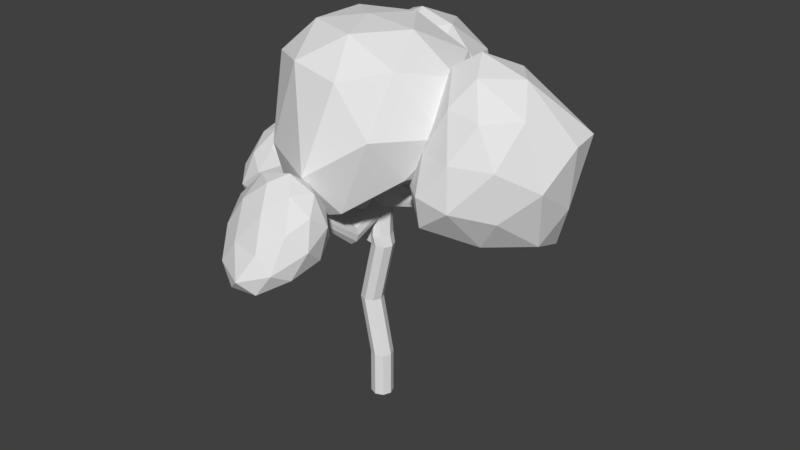 # Source: arvore.blend  (saved by Blender 2.79.0; exported with 4.5.12 LTS)
import bpy
from mathutils import Matrix  # noqa: F401  (used for matrix-valued properties, if any)

bpy.ops.wm.read_factory_settings(use_empty=True)
scene = bpy.context.scene
scene.name = 'Scene'

# ---- collections
col_collection_1 = bpy.data.collections.new('Collection 1'); scene.collection.children.link(col_collection_1)

# ---- materials (node trees are filled in below, after node groups)
mat_arvore = bpy.data.materials.new('arvore')
mat_arvore.alpha_threshold = 0.0
mat_arvore.use_transparent_shadow = False
mat_arvore.roughness = 0.5
mat_arvore.line_color = (0.0, 0.0, 0.0, 1.0)

# ---- material node trees

# ---- world
world_world = bpy.data.worlds.new('World'); scene.world = world_world
world_world.color = (0.05088, 0.05088, 0.05088)
world_world.use_sun_shadow = False
world_world.sun_shadow_jitter_overblur = 0.0
world_world.cycles.sampling_method = 'MANUAL'

# ---- meshes
me_icosphere_004 = bpy.data.meshes.new('Icosphere.004')
me_icosphere_004.from_pydata([(-0.8927, 2.37, 5.798), (0.355, 1.463, 6.938), (-1.296, 0.5879, 6.46), (-2.389, 2.281, 6.703), (-1.618, 3.931, 5.571), (0.3718, 3.427, 6.105), (-0.3911, 0.801, 8.339), (-2.042, 1.13, 7.952), (-2.107, 3.269, 8.261), (-0.408, 4.217, 7.815), (0.6378, 2.36, 8.431), (-0.8601, 2.32, 9.417), (-1.124, 1.397, 6.194), (-0.135, 1.845, 6.18), (-0.4146, 0.8815, 6.736), (0.6002, 2.431, 6.44), (-0.1727, 2.978, 5.62), (-1.798, 2.357, 6.049), (-1.986, 1.209, 6.395), (-1.324, 3.281, 5.397), (-2.202, 3.279, 5.946), (-0.5922, 3.862, 5.701), (0.7355, 1.827, 7.673), (0.7664, 3.031, 7.327), (-0.838, 0.3751, 7.272), (0.1227, 0.9416, 7.722), (-2.425, 1.528, 7.272), (-1.802, 0.491, 6.904), (-2.032, 3.832, 6.818), (-2.507, 2.858, 7.442), (0.1165, 4.051, 6.831), (-1.032, 4.297, 6.61), (0.288, 1.485, 8.649), (-1.277, 0.6937, 8.149), (-2.272, 2.231, 8.49), (-1.345, 3.97, 8.097), (0.3076, 3.4, 8.339), (-0.5869, 1.457, 9.142), (0.01775, 2.333, 9.146), (-1.563, 1.716, 9.032), (-1.569, 2.854, 9.138), (-0.5806, 3.307, 8.998)], [], [(0, 13, 12), (1, 13, 15), (0, 12, 17), (0, 17, 19), (0, 19, 16), (1, 15, 22), (2, 14, 24), (3, 18, 26), (4, 20, 28), (5, 21, 30), (1, 22, 25), (2, 24, 27), (3, 26, 29), (4, 28, 31), (5, 30, 23), (6, 32, 37), (7, 33, 39), (8, 34, 40), (9, 35, 41), (10, 36, 38), (38, 41, 11), (38, 36, 41), (36, 9, 41), (41, 40, 11), (41, 35, 40), (35, 8, 40), (40, 39, 11), (40, 34, 39), (34, 7, 39), (39, 37, 11), (39, 33, 37), (33, 6, 37), (37, 38, 11), (37, 32, 38), (32, 10, 38), (23, 36, 10), (23, 30, 36), (30, 9, 36), (31, 35, 9), (31, 28, 35), (28, 8, 35), (29, 34, 8), (29, 26, 34), (26, 7, 34), (27, 33, 7), (27, 24, 33), (24, 6, 33), (25, 32, 6), (25, 22, 32), (22, 10, 32), (30, 31, 9), (30, 21, 31), (21, 4, 31), (28, 29, 8), (28, 20, 29), (20, 3, 29), (26, 27, 7), (26, 18, 27), (18, 2, 27), (24, 25, 6), (24, 14, 25), (14, 1, 25), (22, 23, 10), (22, 15, 23), (15, 5, 23), (16, 21, 5), (16, 19, 21), (19, 4, 21), (19, 20, 4), (19, 17, 20), (17, 3, 20), (17, 18, 3), (17, 12, 18), (12, 2, 18), (15, 16, 5), (15, 13, 16), (13, 0, 16), (12, 14, 2), (12, 13, 14), (13, 1, 14)])
_uv = me_icosphere_004.uv_layers.new(name='UVMap')
_uv.uv.foreach_set('vector', [0.1359, 0.6326, 0.1042, 0.6325, 0.06444, 0.656, 0.08196, 0.6728, 0.1042, 0.6325, 0.1561, 0.6607, 0.1359, 0.6326, 0.06444, 0.656, 0.1234, 0.6751, 0.1359, 0.6326, 0.1234, 0.6751, 0.1997, 0.6634, 0.1359, 0.6326, 0.1997, 0.6634, 0.1878, 0.6371, 0.08196, 0.6728, 0.1561, 0.6607, 0.1167, 0.7252, 0.01432, 0.7127, 0.03273, 0.6796, 0.0006769, 0.7603, 0.1147, 0.7452, 0.05198, 0.7221, 0.07157, 0.8057, 0.2444, 0.7253, 0.1872, 0.7295, 0.2314, 0.7986, 0.2241, 0.6806, 0.2515, 0.6916, 0.2592, 0.7488, 0.08196, 0.6728, 0.1167, 0.7252, 0.04044, 0.7368, 0.01432, 0.7127, 0.0006769, 0.7603, 0.01257, 0.7866, 0.1147, 0.7452, 0.07157, 0.8057, 0.1551, 0.8103, 0.2444, 0.7253, 0.2314, 0.7986, 0.2711, 0.7751, 0.2241, 0.6806, 0.2592, 0.7488, 0.2002, 0.7298, 0.02742, 0.8101, 0.0846, 0.8059, 0.07214, 0.8721, 0.04766, 0.8549, 0.02027, 0.8439, 0.08403, 0.8984, 0.1898, 0.8627, 0.1157, 0.8748, 0.1676, 0.9029, 0.2575, 0.8228, 0.2391, 0.8559, 0.2074, 0.8795, 0.1571, 0.7903, 0.2198, 0.8133, 0.1484, 0.8604, 0.1484, 0.8604, 0.2074, 0.8795, 0.1359, 0.9028, 0.1484, 0.8604, 0.2198, 0.8133, 0.2074, 0.8795, 0.2198, 0.8133, 0.2575, 0.8228, 0.2074, 0.8795, 0.2074, 0.8795, 0.1676, 0.9029, 0.1359, 0.9028, 0.2074, 0.8795, 0.2391, 0.8559, 0.1676, 0.9029, 0.2391, 0.8559, 0.1898, 0.8627, 0.1676, 0.9029, 0.1676, 0.9029, 0.08403, 0.8984, 0.1359, 0.9028, 0.1676, 0.9029, 0.1157, 0.8748, 0.08403, 0.8984, 0.1157, 0.8748, 0.04766, 0.8549, 0.08403, 0.8984, 0.08403, 0.8984, 0.07214, 0.8721, 0.1359, 0.9028, 0.08403, 0.8984, 0.02027, 0.8439, 0.07214, 0.8721, 0.02027, 0.8439, 0.02742, 0.8101, 0.07214, 0.8721, 0.07214, 0.8721, 0.1484, 0.8604, 0.1359, 0.9028, 0.07214, 0.8721, 0.0846, 0.8059, 0.1484, 0.8604, 0.0846, 0.8059, 0.1571, 0.7903, 0.1484, 0.8604, 0.2002, 0.7298, 0.2198, 0.8133, 0.1571, 0.7903, 0.2002, 0.7298, 0.2592, 0.7488, 0.2198, 0.8133, 0.2592, 0.7488, 0.2575, 0.8228, 0.2198, 0.8133, 0.2711, 0.7751, 0.2391, 0.8559, 0.2575, 0.8228, 0.2711, 0.7751, 0.2314, 0.7986, 0.2391, 0.8559, 0.2314, 0.7986, 0.1898, 0.8627, 0.2391, 0.8559, 0.1551, 0.8103, 0.1157, 0.8748, 0.1898, 0.8627, 0.1551, 0.8103, 0.07157, 0.8057, 0.1157, 0.8748, 0.07157, 0.8057, 0.04766, 0.8549, 0.1157, 0.8748, 0.01257, 0.7866, 0.02027, 0.8439, 0.04766, 0.8549, 0.01257, 0.7866, 0.0006769, 0.7603, 0.02027, 0.8439, 0.0006769, 0.7603, 0.02742, 0.8101, 0.02027, 0.8439, 0.04044, 0.7368, 0.0846, 0.8059, 0.02742, 0.8101, 0.04044, 0.7368, 0.1167, 0.7252, 0.0846, 0.8059, 0.1167, 0.7252, 0.1571, 0.7903, 0.0846, 0.8059, 0.2592, 0.7488, 0.2711, 0.7751, 0.2575, 0.8228, 0.2592, 0.7488, 0.2515, 0.6916, 0.2711, 0.7751, 0.2515, 0.6916, 0.2444, 0.7253, 0.2711, 0.7751, 0.2314, 0.7986, 0.1551, 0.8103, 0.1898, 0.8627, 0.2314, 0.7986, 0.1872, 0.7295, 0.1551, 0.8103, 0.1872, 0.7295, 0.1147, 0.7452, 0.1551, 0.8103, 0.07157, 0.8057, 0.01257, 0.7866, 0.04766, 0.8549, 0.07157, 0.8057, 0.05198, 0.7221, 0.01257, 0.7866, 0.05198, 0.7221, 0.01432, 0.7127, 0.01257, 0.7866, 0.0006769, 0.7603, 0.04044, 0.7368, 0.02742, 0.8101, 0.0006769, 0.7603, 0.03273, 0.6796, 0.04044, 0.7368, 0.03273, 0.6796, 0.08196, 0.6728, 0.04044, 0.7368, 0.1167, 0.7252, 0.2002, 0.7298, 0.1571, 0.7903, 0.1167, 0.7252, 0.1561, 0.6607, 0.2002, 0.7298, 0.1561, 0.6607, 0.2241, 0.6806, 0.2002, 0.7298, 0.1878, 0.6371, 0.2515, 0.6916, 0.2241, 0.6806, 0.1878, 0.6371, 0.1997, 0.6634, 0.2515, 0.6916, 0.1997, 0.6634, 0.2444, 0.7253, 0.2515, 0.6916, 0.1997, 0.6634, 0.1872, 0.7295, 0.2444, 0.7253, 0.1997, 0.6634, 0.1234, 0.6751, 0.1872, 0.7295, 0.1234, 0.6751, 0.1147, 0.7452, 0.1872, 0.7295, 0.1234, 0.6751, 0.05198, 0.7221, 0.1147, 0.7452, 0.1234, 0.6751, 0.06444, 0.656, 0.05198, 0.7221, 0.06444, 0.656, 0.01432, 0.7127, 0.05198, 0.7221, 0.1561, 0.6607, 0.1878, 0.6371, 0.2241, 0.6806, 0.1561, 0.6607, 0.1042, 0.6325, 0.1878, 0.6371, 0.1042, 0.6325, 0.1359, 0.6326, 0.1878, 0.6371, 0.06444, 0.656, 0.03273, 0.6796, 0.01432, 0.7127, 0.06444, 0.656, 0.1042, 0.6325, 0.03273, 0.6796, 0.1042, 0.6325, 0.08196, 0.6728, 0.03273, 0.6796])
me_icosphere_004.materials.append(mat_arvore)
me_icosphere_004.use_remesh_preserve_volume = False
me_icosphere_004.use_remesh_preserve_attributes = False
me_icosphere_004.use_mirror_vertex_groups = False
me_icosphere_004.update()
me_icosphere_003 = bpy.data.meshes.new('Icosphere.003')
me_icosphere_003.from_pydata([(2.676, -0.5059, 5.595), (3.837, -1.069, 6.468), (2.264, -1.775, 6.885), (1.431, -0.2849, 6.936), (2.479, 1.154, 6.519), (4.13, 0.8201, 5.383), (3.324, -1.119, 8.545), (1.907, -0.6724, 8.529), (1.874, 0.8106, 8.504), (3.953, 1.418, 8.03), (4.828, 0.2203, 8.037), (2.492, 0.1081, 9.562), (2.219, -1.576, 6.081), (3.327, -0.8987, 5.716), (3.028, -1.701, 6.687), (4.22, -0.03918, 5.685), (3.657, 0.4374, 5.253), (1.805, -0.598, 6.164), (1.69, -1.244, 6.781), (2.568, 0.4915, 5.779), (1.694, 0.5209, 6.729), (3.452, 1.192, 5.726), (4.501, -0.4626, 7.123), (4.566, 0.4961, 6.474), (2.925, -1.589, 7.704), (3.827, -1.226, 7.657), (1.576, -0.523, 7.705), (2.095, -1.324, 7.699), (2.154, 1.188, 7.65), (1.556, 0.4378, 7.707), (4.102, 1.247, 6.495), (3.23, 1.515, 7.148), (4.06, -0.555, 8.614), (2.52, -1.062, 8.673), (1.676, 0.08313, 8.653), (2.651, 1.253, 8.584), (4.732, 0.9842, 8.064), (2.884, -0.5953, 9.27), (3.595, 0.1545, 9.197), (2.06, -0.3291, 9.269), (2.058, 0.5341, 9.267), (3.036, 0.8396, 9.189)], [], [(0, 13, 12), (1, 13, 15), (0, 12, 17), (0, 17, 19), (0, 19, 16), (1, 15, 22), (2, 14, 24), (3, 18, 26), (4, 20, 28), (5, 21, 30), (1, 22, 25), (2, 24, 27), (3, 26, 29), (4, 28, 31), (5, 30, 23), (6, 32, 37), (7, 33, 39), (8, 34, 40), (9, 35, 41), (10, 36, 38), (38, 41, 11), (38, 36, 41), (36, 9, 41), (41, 40, 11), (41, 35, 40), (35, 8, 40), (40, 39, 11), (40, 34, 39), (34, 7, 39), (39, 37, 11), (39, 33, 37), (33, 6, 37), (37, 38, 11), (37, 32, 38), (32, 10, 38), (23, 36, 10), (23, 30, 36), (30, 9, 36), (31, 35, 9), (31, 28, 35), (28, 8, 35), (29, 34, 8), (29, 26, 34), (26, 7, 34), (27, 33, 7), (27, 24, 33), (24, 6, 33), (25, 32, 6), (25, 22, 32), (22, 10, 32), (30, 31, 9), (30, 21, 31), (21, 4, 31), (28, 29, 8), (28, 20, 29), (20, 3, 29), (26, 27, 7), (26, 18, 27), (18, 2, 27), (24, 25, 6), (24, 14, 25), (14, 1, 25), (22, 23, 10), (22, 15, 23), (15, 5, 23), (16, 21, 5), (16, 19, 21), (19, 4, 21), (19, 20, 4), (19, 17, 20), (17, 3, 20), (17, 18, 3), (17, 12, 18), (12, 2, 18), (15, 16, 5), (15, 13, 16), (13, 0, 16), (12, 14, 2), (12, 13, 14), (13, 1, 14)])
_uv = me_icosphere_003.uv_layers.new(name='UVMap')
_uv.uv.foreach_set('vector', [0.438, 0.6266, 0.4124, 0.6265, 0.3803, 0.6454, 0.3944, 0.659, 0.4124, 0.6265, 0.4543, 0.6492, 0.438, 0.6266, 0.3803, 0.6454, 0.4279, 0.6608, 0.438, 0.6266, 0.4279, 0.6608, 0.4895, 0.6514, 0.438, 0.6266, 0.4895, 0.6514, 0.4799, 0.6302, 0.3944, 0.659, 0.4543, 0.6492, 0.4225, 0.7013, 0.3398, 0.6912, 0.3547, 0.6645, 0.3288, 0.7296, 0.4209, 0.7174, 0.3702, 0.6988, 0.3861, 0.7663, 0.5256, 0.7014, 0.4794, 0.7048, 0.5151, 0.7606, 0.5092, 0.6653, 0.5313, 0.6742, 0.5376, 0.7204, 0.3944, 0.659, 0.4225, 0.7013, 0.3609, 0.7107, 0.3398, 0.6912, 0.3288, 0.7296, 0.3384, 0.7509, 0.4209, 0.7174, 0.3861, 0.7663, 0.4535, 0.77, 0.5256, 0.7014, 0.5151, 0.7606, 0.5472, 0.7416, 0.5092, 0.6653, 0.5376, 0.7204, 0.4899, 0.705, 0.3504, 0.7699, 0.3966, 0.7665, 0.3865, 0.8199, 0.3668, 0.806, 0.3446, 0.7971, 0.3961, 0.8411, 0.4815, 0.8123, 0.4217, 0.822, 0.4636, 0.8448, 0.5361, 0.7801, 0.5213, 0.8068, 0.4957, 0.8259, 0.4551, 0.7538, 0.5057, 0.7724, 0.4481, 0.8104, 0.4481, 0.8104, 0.4957, 0.8259, 0.438, 0.8447, 0.4481, 0.8104, 0.5057, 0.7724, 0.4957, 0.8259, 0.5057, 0.7724, 0.5361, 0.7801, 0.4957, 0.8259, 0.4957, 0.8259, 0.4636, 0.8448, 0.438, 0.8447, 0.4957, 0.8259, 0.5213, 0.8068, 0.4636, 0.8448, 0.5213, 0.8068, 0.4815, 0.8123, 0.4636, 0.8448, 0.4636, 0.8448, 0.3961, 0.8411, 0.438, 0.8447, 0.4636, 0.8448, 0.4217, 0.822, 0.3961, 0.8411, 0.4217, 0.822, 0.3668, 0.806, 0.3961, 0.8411, 0.3961, 0.8411, 0.3865, 0.8199, 0.438, 0.8447, 0.3961, 0.8411, 0.3446, 0.7971, 0.3865, 0.8199, 0.3446, 0.7971, 0.3504, 0.7699, 0.3865, 0.8199, 0.3865, 0.8199, 0.4481, 0.8104, 0.438, 0.8447, 0.3865, 0.8199, 0.3966, 0.7665, 0.4481, 0.8104, 0.3966, 0.7665, 0.4551, 0.7538, 0.4481, 0.8104, 0.4899, 0.705, 0.5057, 0.7724, 0.4551, 0.7538, 0.4899, 0.705, 0.5376, 0.7204, 0.5057, 0.7724, 0.5376, 0.7204, 0.5361, 0.7801, 0.5057, 0.7724, 0.5472, 0.7416, 0.5213, 0.8068, 0.5361, 0.7801, 0.5472, 0.7416, 0.5151, 0.7606, 0.5213, 0.8068, 0.5151, 0.7606, 0.4815, 0.8123, 0.5213, 0.8068, 0.4535, 0.77, 0.4217, 0.822, 0.4815, 0.8123, 0.4535, 0.77, 0.3861, 0.7663, 0.4217, 0.822, 0.3861, 0.7663, 0.3668, 0.806, 0.4217, 0.822, 0.3384, 0.7509, 0.3446, 0.7971, 0.3668, 0.806, 0.3384, 0.7509, 0.3288, 0.7296, 0.3446, 0.7971, 0.3288, 0.7296, 0.3504, 0.7699, 0.3446, 0.7971, 0.3609, 0.7107, 0.3966, 0.7665, 0.3504, 0.7699, 0.3609, 0.7107, 0.4225, 0.7013, 0.3966, 0.7665, 0.4225, 0.7013, 0.4551, 0.7538, 0.3966, 0.7665, 0.5376, 0.7204, 0.5472, 0.7416, 0.5361, 0.7801, 0.5376, 0.7204, 0.5313, 0.6742, 0.5472, 0.7416, 0.5313, 0.6742, 0.5256, 0.7014, 0.5472, 0.7416, 0.5151, 0.7606, 0.4535, 0.77, 0.4815, 0.8123, 0.5151, 0.7606, 0.4794, 0.7048, 0.4535, 0.77, 0.4794, 0.7048, 0.4209, 0.7174, 0.4535, 0.77, 0.3861, 0.7663, 0.3384, 0.7509, 0.3668, 0.806, 0.3861, 0.7663, 0.3702, 0.6988, 0.3384, 0.7509, 0.3702, 0.6988, 0.3398, 0.6912, 0.3384, 0.7509, 0.3288, 0.7296, 0.3609, 0.7107, 0.3504, 0.7699, 0.3288, 0.7296, 0.3547, 0.6645, 0.3609, 0.7107, 0.3547, 0.6645, 0.3944, 0.659, 0.3609, 0.7107, 0.4225, 0.7013, 0.4899, 0.705, 0.4551, 0.7538, 0.4225, 0.7013, 0.4543, 0.6492, 0.4899, 0.705, 0.4543, 0.6492, 0.5092, 0.6653, 0.4899, 0.705, 0.4799, 0.6302, 0.5313, 0.6742, 0.5092, 0.6653, 0.4799, 0.6302, 0.4895, 0.6514, 0.5313, 0.6742, 0.4895, 0.6514, 0.5256, 0.7014, 0.5313, 0.6742, 0.4895, 0.6514, 0.4794, 0.7048, 0.5256, 0.7014, 0.4895, 0.6514, 0.4279, 0.6608, 0.4794, 0.7048, 0.4279, 0.6608, 0.4209, 0.7174, 0.4794, 0.7048, 0.4279, 0.6608, 0.3702, 0.6988, 0.4209, 0.7174, 0.4279, 0.6608, 0.3803, 0.6454, 0.3702, 0.6988, 0.3803, 0.6454, 0.3398, 0.6912, 0.3702, 0.6988, 0.4543, 0.6492, 0.4799, 0.6302, 0.5092, 0.6653, 0.4543, 0.6492, 0.4124, 0.6265, 0.4799, 0.6302, 0.4124, 0.6265, 0.438, 0.6266, 0.4799, 0.6302, 0.3803, 0.6454, 0.3547, 0.6645, 0.3398, 0.6912, 0.3803, 0.6454, 0.4124, 0.6265, 0.3547, 0.6645, 0.4124, 0.6265, 0.3944, 0.659, 0.3547, 0.6645])
me_icosphere_003.materials.append(mat_arvore)
me_icosphere_003.use_remesh_preserve_volume = False
me_icosphere_003.use_remesh_preserve_attributes = False
me_icosphere_003.use_mirror_vertex_groups = False
me_icosphere_003.update()
me_icosphere_002 = bpy.data.meshes.new('Icosphere.002')
me_icosphere_002.from_pydata([(-0.1823, -3.331, 4.985), (0.7488, -3.933, 5.299), (-0.459, -4.512, 4.964), (-1.403, -3.246, 5.383), (-0.4668, -2.617, 5.921), (0.7387, -2.745, 5.859), (0.1732, -4.36, 5.873), (-1.205, -3.847, 5.969), (-0.9915, -2.992, 6.74), (0.2342, -2.792, 6.962), (0.9206, -3.483, 6.615), (-0.132, -3.633, 7.167), (-0.3525, -4.007, 4.842), (0.383, -3.656, 5.008), (0.2206, -4.459, 4.987), (0.8902, -3.203, 5.533), (0.3715, -2.914, 5.316), (-0.8975, -3.351, 5.059), (-1.092, -3.916, 5.052), (-0.3817, -2.852, 5.355), (-1.058, -2.863, 5.628), (0.1957, -2.575, 5.858), (0.9997, -3.658, 5.924), (0.9913, -3.051, 6.274), (-0.1157, -4.693, 5.272), (0.5873, -4.363, 5.517), (-1.504, -3.534, 5.618), (-0.9521, -4.296, 5.335), (-0.8238, -2.71, 6.371), (-1.387, -3.007, 6.055), (0.582, -2.674, 6.456), (-0.08889, -2.573, 6.488), (0.6774, -3.968, 6.327), (-0.5631, -4.248, 5.891), (-1.266, -3.371, 6.471), (-0.3848, -2.842, 7.006), (0.6872, -3.091, 6.944), (0.01102, -3.989, 6.608), (0.4935, -3.619, 7.049), (-0.7412, -3.769, 6.677), (-0.6183, -3.304, 7.135), (0.09977, -3.196, 7.289)], [], [(0, 13, 12), (1, 13, 15), (0, 12, 17), (0, 17, 19), (0, 19, 16), (1, 15, 22), (2, 14, 24), (3, 18, 26), (4, 20, 28), (5, 21, 30), (1, 22, 25), (2, 24, 27), (3, 26, 29), (4, 28, 31), (5, 30, 23), (6, 32, 37), (7, 33, 39), (8, 34, 40), (9, 35, 41), (10, 36, 38), (38, 41, 11), (38, 36, 41), (36, 9, 41), (41, 40, 11), (41, 35, 40), (35, 8, 40), (40, 39, 11), (40, 34, 39), (34, 7, 39), (39, 37, 11), (39, 33, 37), (33, 6, 37), (37, 38, 11), (37, 32, 38), (32, 10, 38), (23, 36, 10), (23, 30, 36), (30, 9, 36), (31, 35, 9), (31, 28, 35), (28, 8, 35), (29, 34, 8), (29, 26, 34), (26, 7, 34), (27, 33, 7), (27, 24, 33), (24, 6, 33), (25, 32, 6), (25, 22, 32), (22, 10, 32), (30, 31, 9), (30, 21, 31), (21, 4, 31), (28, 29, 8), (28, 20, 29), (20, 3, 29), (26, 27, 7), (26, 18, 27), (18, 2, 27), (24, 25, 6), (24, 14, 25), (14, 1, 25), (22, 23, 10), (22, 15, 23), (15, 5, 23), (16, 21, 5), (16, 19, 21), (19, 4, 21), (19, 20, 4), (19, 17, 20), (17, 3, 20), (17, 18, 3), (17, 12, 18), (12, 2, 18), (15, 16, 5), (15, 13, 16), (13, 0, 16), (12, 14, 2), (12, 13, 14), (13, 1, 14)])
_uv = me_icosphere_002.uv_layers.new(name='UVMap')
_uv.uv.foreach_set('vector', [0.1429, 0.6698, 0.1127, 0.6697, 0.07493, 0.692, 0.09159, 0.708, 0.1127, 0.6697, 0.1621, 0.6965, 0.1429, 0.6698, 0.07493, 0.692, 0.131, 0.7102, 0.1429, 0.6698, 0.131, 0.7102, 0.2035, 0.6991, 0.1429, 0.6698, 0.2035, 0.6991, 0.1922, 0.6741, 0.09159, 0.708, 0.1621, 0.6965, 0.1246, 0.7578, 0.02726, 0.746, 0.04477, 0.7144, 0.01429, 0.7912, 0.1227, 0.7768, 0.06308, 0.7549, 0.08171, 0.8344, 0.2461, 0.758, 0.1917, 0.762, 0.2337, 0.8277, 0.2268, 0.7154, 0.2529, 0.7259, 0.2602, 0.7803, 0.09159, 0.708, 0.1246, 0.7578, 0.0521, 0.7689, 0.02726, 0.746, 0.01429, 0.7912, 0.0256, 0.8163, 0.1227, 0.7768, 0.08171, 0.8344, 0.1612, 0.8388, 0.2461, 0.758, 0.2337, 0.8277, 0.2715, 0.8054, 0.2268, 0.7154, 0.2602, 0.7803, 0.2041, 0.7622, 0.03972, 0.8386, 0.0941, 0.8346, 0.08225, 0.8975, 0.05897, 0.8812, 0.03292, 0.8707, 0.09356, 0.9225, 0.1942, 0.8886, 0.1237, 0.9001, 0.173, 0.9269, 0.2585, 0.8506, 0.241, 0.8821, 0.2109, 0.9046, 0.1631, 0.8197, 0.2227, 0.8417, 0.1547, 0.8864, 0.1547, 0.8864, 0.2109, 0.9046, 0.1429, 0.9268, 0.1547, 0.8864, 0.2227, 0.8417, 0.2109, 0.9046, 0.2227, 0.8417, 0.2585, 0.8506, 0.2109, 0.9046, 0.2109, 0.9046, 0.173, 0.9269, 0.1429, 0.9268, 0.2109, 0.9046, 0.241, 0.8821, 0.173, 0.9269, 0.241, 0.8821, 0.1942, 0.8886, 0.173, 0.9269, 0.173, 0.9269, 0.09356, 0.9225, 0.1429, 0.9268, 0.173, 0.9269, 0.1237, 0.9001, 0.09356, 0.9225, 0.1237, 0.9001, 0.05897, 0.8812, 0.09356, 0.9225, 0.09356, 0.9225, 0.08225, 0.8975, 0.1429, 0.9268, 0.09356, 0.9225, 0.03292, 0.8707, 0.08225, 0.8975, 0.03292, 0.8707, 0.03972, 0.8386, 0.08225, 0.8975, 0.08225, 0.8975, 0.1547, 0.8864, 0.1429, 0.9268, 0.08225, 0.8975, 0.0941, 0.8346, 0.1547, 0.8864, 0.0941, 0.8346, 0.1631, 0.8197, 0.1547, 0.8864, 0.2041, 0.7622, 0.2227, 0.8417, 0.1631, 0.8197, 0.2041, 0.7622, 0.2602, 0.7803, 0.2227, 0.8417, 0.2602, 0.7803, 0.2585, 0.8506, 0.2227, 0.8417, 0.2715, 0.8054, 0.241, 0.8821, 0.2585, 0.8506, 0.2715, 0.8054, 0.2337, 0.8277, 0.241, 0.8821, 0.2337, 0.8277, 0.1942, 0.8886, 0.241, 0.8821, 0.1612, 0.8388, 0.1237, 0.9001, 0.1942, 0.8886, 0.1612, 0.8388, 0.08171, 0.8344, 0.1237, 0.9001, 0.08171, 0.8344, 0.05897, 0.8812, 0.1237, 0.9001, 0.0256, 0.8163, 0.03292, 0.8707, 0.05897, 0.8812, 0.0256, 0.8163, 0.01429, 0.7912, 0.03292, 0.8707, 0.01429, 0.7912, 0.03972, 0.8386, 0.03292, 0.8707, 0.0521, 0.7689, 0.0941, 0.8346, 0.03972, 0.8386, 0.0521, 0.7689, 0.1246, 0.7578, 0.0941, 0.8346, 0.1246, 0.7578, 0.1631, 0.8197, 0.0941, 0.8346, 0.2602, 0.7803, 0.2715, 0.8054, 0.2585, 0.8506, 0.2602, 0.7803, 0.2529, 0.7259, 0.2715, 0.8054, 0.2529, 0.7259, 0.2461, 0.758, 0.2715, 0.8054, 0.2337, 0.8277, 0.1612, 0.8388, 0.1942, 0.8886, 0.2337, 0.8277, 0.1917, 0.762, 0.1612, 0.8388, 0.1917, 0.762, 0.1227, 0.7768, 0.1612, 0.8388, 0.08171, 0.8344, 0.0256, 0.8163, 0.05897, 0.8812, 0.08171, 0.8344, 0.06308, 0.7549, 0.0256, 0.8163, 0.06308, 0.7549, 0.02726, 0.746, 0.0256, 0.8163, 0.01429, 0.7912, 0.0521, 0.7689, 0.03972, 0.8386, 0.01429, 0.7912, 0.04477, 0.7144, 0.0521, 0.7689, 0.04477, 0.7144, 0.09159, 0.708, 0.0521, 0.7689, 0.1246, 0.7578, 0.2041, 0.7622, 0.1631, 0.8197, 0.1246, 0.7578, 0.1621, 0.6965, 0.2041, 0.7622, 0.1621, 0.6965, 0.2268, 0.7154, 0.2041, 0.7622, 0.1922, 0.6741, 0.2529, 0.7259, 0.2268, 0.7154, 0.1922, 0.6741, 0.2035, 0.6991, 0.2529, 0.7259, 0.2035, 0.6991, 0.2461, 0.758, 0.2529, 0.7259, 0.2035, 0.6991, 0.1917, 0.762, 0.2461, 0.758, 0.2035, 0.6991, 0.131, 0.7102, 0.1917, 0.762, 0.131, 0.7102, 0.1227, 0.7768, 0.1917, 0.762, 0.131, 0.7102, 0.06308, 0.7549, 0.1227, 0.7768, 0.131, 0.7102, 0.07493, 0.692, 0.06308, 0.7549, 0.07493, 0.692, 0.02726, 0.746, 0.06308, 0.7549, 0.1621, 0.6965, 0.1922, 0.6741, 0.2268, 0.7154, 0.1621, 0.6965, 0.1127, 0.6697, 0.1922, 0.6741, 0.1127, 0.6697, 0.1429, 0.6698, 0.1922, 0.6741, 0.07493, 0.692, 0.04477, 0.7144, 0.02726, 0.746, 0.07493, 0.692, 0.1127, 0.6697, 0.04477, 0.7144, 0.1127, 0.6697, 0.09159, 0.708, 0.04477, 0.7144])
me_icosphere_002.materials.append(mat_arvore)
me_icosphere_002.use_remesh_preserve_volume = False
me_icosphere_002.use_remesh_preserve_attributes = False
me_icosphere_002.use_mirror_vertex_groups = False
me_icosphere_002.update()
me_icosphere_001 = bpy.data.meshes.new('Icosphere.001')
me_icosphere_001.from_pydata([(-2.774, -0.3479, 5.007), (-2.033, -0.83, 5.714), (-3.042, -1.38, 5.238), (-3.662, -0.6609, 4.885), (-3.059, 0.531, 5.578), (-2.033, 0.2596, 5.721), (-2.488, -1.227, 6.503), (-3.486, -1.204, 5.809), (-3.504, 0.04169, 6.162), (-2.495, 0.592, 6.638), (-1.857, -0.2835, 6.645), (-2.774, -0.3479, 7.074), (-2.933, -0.9417, 4.991), (-2.339, -0.6215, 5.263), (-2.502, -1.184, 5.497), (-1.902, -0.2835, 5.64), (-2.341, 0.03126, 5.294), (-3.301, -0.4913, 4.844), (-3.452, -1.153, 4.857), (-2.941, 0.1687, 5.162), (-3.468, 0.02527, 5.18), (-2.509, 0.5478, 5.63), (-1.798, -0.6028, 6.183), (-1.798, 0.03572, 6.183), (-2.765, -1.458, 5.869), (-2.171, -1.138, 6.142), (-3.709, -1.082, 5.121), (-3.348, -1.472, 5.401), (-3.372, 0.4107, 5.869), (-3.723, -0.3174, 5.401), (-2.174, 0.5523, 6.183), (-2.779, 0.7309, 6.142), (-2.069, -0.8046, 6.716), (-3.029, -1.327, 6.266), (-3.62, -0.6366, 5.944), (-3.045, 0.4879, 6.584), (-2.07, 0.233, 6.726), (-2.606, -0.8645, 6.919), (-2.237, -0.288, 7.052), (-3.197, -0.8106, 6.602), (-3.204, -0.1058, 6.748), (-2.611, 0.2143, 7.02)], [], [(0, 13, 12), (1, 13, 15), (0, 12, 17), (0, 17, 19), (0, 19, 16), (1, 15, 22), (2, 14, 24), (3, 18, 26), (4, 20, 28), (5, 21, 30), (1, 22, 25), (2, 24, 27), (3, 26, 29), (4, 28, 31), (5, 30, 23), (6, 32, 37), (7, 33, 39), (8, 34, 40), (9, 35, 41), (10, 36, 38), (38, 41, 11), (38, 36, 41), (36, 9, 41), (41, 40, 11), (41, 35, 40), (35, 8, 40), (40, 39, 11), (40, 34, 39), (34, 7, 39), (39, 37, 11), (39, 33, 37), (33, 6, 37), (37, 38, 11), (37, 32, 38), (32, 10, 38), (23, 36, 10), (23, 30, 36), (30, 9, 36), (31, 35, 9), (31, 28, 35), (28, 8, 35), (29, 34, 8), (29, 26, 34), (26, 7, 34), (27, 33, 7), (27, 24, 33), (24, 6, 33), (25, 32, 6), (25, 22, 32), (22, 10, 32), (30, 31, 9), (30, 21, 31), (21, 4, 31), (28, 29, 8), (28, 20, 29), (20, 3, 29), (26, 27, 7), (26, 18, 27), (18, 2, 27), (24, 25, 6), (24, 14, 25), (14, 1, 25), (22, 23, 10), (22, 15, 23), (15, 5, 23), (16, 21, 5), (16, 19, 21), (19, 4, 21), (19, 20, 4), (19, 17, 20), (17, 3, 20), (17, 18, 3), (17, 12, 18), (12, 2, 18), (15, 16, 5), (15, 13, 16), (13, 0, 16), (12, 14, 2), (12, 13, 14), (13, 1, 14)])
_uv = me_icosphere_001.uv_layers.new(name='UVMap')
_uv.uv.foreach_set('vector', [0.4353, 0.6429, 0.4103, 0.6428, 0.379, 0.6613, 0.3928, 0.6746, 0.4103, 0.6428, 0.4512, 0.665, 0.4353, 0.6429, 0.379, 0.6613, 0.4255, 0.6764, 0.4353, 0.6429, 0.4255, 0.6764, 0.4856, 0.6672, 0.4353, 0.6429, 0.4856, 0.6672, 0.4762, 0.6464, 0.3928, 0.6746, 0.4512, 0.665, 0.4201, 0.7159, 0.3395, 0.706, 0.354, 0.6799, 0.3287, 0.7436, 0.4186, 0.7316, 0.3692, 0.7135, 0.3846, 0.7794, 0.5208, 0.716, 0.4758, 0.7193, 0.5106, 0.7738, 0.5049, 0.6807, 0.5265, 0.6894, 0.5325, 0.7345, 0.3928, 0.6746, 0.4201, 0.7159, 0.3601, 0.7251, 0.3395, 0.706, 0.3287, 0.7436, 0.3381, 0.7643, 0.4186, 0.7316, 0.3846, 0.7794, 0.4505, 0.783, 0.5208, 0.716, 0.5106, 0.7738, 0.5419, 0.7553, 0.5049, 0.6807, 0.5325, 0.7345, 0.486, 0.7195, 0.3498, 0.7829, 0.3949, 0.7795, 0.3851, 0.8317, 0.3658, 0.8181, 0.3442, 0.8095, 0.3944, 0.8524, 0.4778, 0.8243, 0.4194, 0.8338, 0.4603, 0.856, 0.5312, 0.7928, 0.5166, 0.8189, 0.4917, 0.8375, 0.452, 0.7672, 0.5015, 0.7854, 0.4451, 0.8225, 0.4451, 0.8225, 0.4917, 0.8375, 0.4353, 0.8559, 0.4451, 0.8225, 0.5015, 0.7854, 0.4917, 0.8375, 0.5015, 0.7854, 0.5312, 0.7928, 0.4917, 0.8375, 0.4917, 0.8375, 0.4603, 0.856, 0.4353, 0.8559, 0.4917, 0.8375, 0.5166, 0.8189, 0.4603, 0.856, 0.5166, 0.8189, 0.4778, 0.8243, 0.4603, 0.856, 0.4603, 0.856, 0.3944, 0.8524, 0.4353, 0.8559, 0.4603, 0.856, 0.4194, 0.8338, 0.3944, 0.8524, 0.4194, 0.8338, 0.3658, 0.8181, 0.3944, 0.8524, 0.3944, 0.8524, 0.3851, 0.8317, 0.4353, 0.8559, 0.3944, 0.8524, 0.3442, 0.8095, 0.3851, 0.8317, 0.3442, 0.8095, 0.3498, 0.7829, 0.3851, 0.8317, 0.3851, 0.8317, 0.4451, 0.8225, 0.4353, 0.8559, 0.3851, 0.8317, 0.3949, 0.7795, 0.4451, 0.8225, 0.3949, 0.7795, 0.452, 0.7672, 0.4451, 0.8225, 0.486, 0.7195, 0.5015, 0.7854, 0.452, 0.7672, 0.486, 0.7195, 0.5325, 0.7345, 0.5015, 0.7854, 0.5325, 0.7345, 0.5312, 0.7928, 0.5015, 0.7854, 0.5419, 0.7553, 0.5166, 0.8189, 0.5312, 0.7928, 0.5419, 0.7553, 0.5106, 0.7738, 0.5166, 0.8189, 0.5106, 0.7738, 0.4778, 0.8243, 0.5166, 0.8189, 0.4505, 0.783, 0.4194, 0.8338, 0.4778, 0.8243, 0.4505, 0.783, 0.3846, 0.7794, 0.4194, 0.8338, 0.3846, 0.7794, 0.3658, 0.8181, 0.4194, 0.8338, 0.3381, 0.7643, 0.3442, 0.8095, 0.3658, 0.8181, 0.3381, 0.7643, 0.3287, 0.7436, 0.3442, 0.8095, 0.3287, 0.7436, 0.3498, 0.7829, 0.3442, 0.8095, 0.3601, 0.7251, 0.3949, 0.7795, 0.3498, 0.7829, 0.3601, 0.7251, 0.4201, 0.7159, 0.3949, 0.7795, 0.4201, 0.7159, 0.452, 0.7672, 0.3949, 0.7795, 0.5325, 0.7345, 0.5419, 0.7553, 0.5312, 0.7928, 0.5325, 0.7345, 0.5265, 0.6894, 0.5419, 0.7553, 0.5265, 0.6894, 0.5208, 0.716, 0.5419, 0.7553, 0.5106, 0.7738, 0.4505, 0.783, 0.4778, 0.8243, 0.5106, 0.7738, 0.4758, 0.7193, 0.4505, 0.783, 0.4758, 0.7193, 0.4186, 0.7316, 0.4505, 0.783, 0.3846, 0.7794, 0.3381, 0.7643, 0.3658, 0.8181, 0.3846, 0.7794, 0.3692, 0.7135, 0.3381, 0.7643, 0.3692, 0.7135, 0.3395, 0.706, 0.3381, 0.7643, 0.3287, 0.7436, 0.3601, 0.7251, 0.3498, 0.7829, 0.3287, 0.7436, 0.354, 0.6799, 0.3601, 0.7251, 0.354, 0.6799, 0.3928, 0.6746, 0.3601, 0.7251, 0.4201, 0.7159, 0.486, 0.7195, 0.452, 0.7672, 0.4201, 0.7159, 0.4512, 0.665, 0.486, 0.7195, 0.4512, 0.665, 0.5049, 0.6807, 0.486, 0.7195, 0.4762, 0.6464, 0.5265, 0.6894, 0.5049, 0.6807, 0.4762, 0.6464, 0.4856, 0.6672, 0.5265, 0.6894, 0.4856, 0.6672, 0.5208, 0.716, 0.5265, 0.6894, 0.4856, 0.6672, 0.4758, 0.7193, 0.5208, 0.716, 0.4856, 0.6672, 0.4255, 0.6764, 0.4758, 0.7193, 0.4255, 0.6764, 0.4186, 0.7316, 0.4758, 0.7193, 0.4255, 0.6764, 0.3692, 0.7135, 0.4186, 0.7316, 0.4255, 0.6764, 0.379, 0.6613, 0.3692, 0.7135, 0.379, 0.6613, 0.3395, 0.706, 0.3692, 0.7135, 0.4512, 0.665, 0.4762, 0.6464, 0.5049, 0.6807, 0.4512, 0.665, 0.4103, 0.6428, 0.4762, 0.6464, 0.4103, 0.6428, 0.4353, 0.6429, 0.4762, 0.6464, 0.379, 0.6613, 0.354, 0.6799, 0.3395, 0.706, 0.379, 0.6613, 0.4103, 0.6428, 0.354, 0.6799, 0.4103, 0.6428, 0.3928, 0.6746, 0.354, 0.6799])
me_icosphere_001.materials.append(mat_arvore)
me_icosphere_001.use_remesh_preserve_volume = False
me_icosphere_001.use_remesh_preserve_attributes = False
me_icosphere_001.use_mirror_vertex_groups = False
me_icosphere_001.update()
me_icosphere = bpy.data.meshes.new('Icosphere')
me_icosphere.from_pydata([(-0.03587, -0.1874, 6.1), (1.662, -1.371, 6.935), (-0.739, -2.22, 5.656), (-2.208, -0.2643, 5.964), (-0.7424, 1.62, 7.155), (1.251, 1.091, 6.871), (0.5084, -2.239, 9.074), (-1.757, -1.467, 9.119), (-1.757, 0.8794, 9.119), (0.4797, 1.605, 9.118), (2.15, -0.2631, 9.028), (-0.2111, -0.3209, 9.963), (-0.503, -1.41, 5.571), (0.8719, -0.8423, 6.327), (0.5804, -2.203, 6.123), (1.821, -0.1381, 6.744), (0.6342, 0.6652, 6.582), (-1.339, -0.2734, 5.707), (-1.699, -1.401, 5.949), (-0.3954, 0.93, 6.426), (-1.709, 0.8364, 6.425), (0.5064, 1.556, 6.83), (2.36, -0.93, 7.931), (2.899, 0.3243, 7.363), (0.1384, -2.903, 7.087), (1.316, -2.144, 7.934), (-2.297, -0.9699, 7.577), (-1.363, -2.231, 7.273), (-1.454, 1.512, 8.112), (-2.296, 0.4092, 7.596), (1.477, 1.43, 7.553), (-0.1417, 1.938, 8.121), (1.396, -1.409, 9.29), (-0.7123, -2.123, 9.256), (-2.041, -0.2938, 9.282), (-0.7289, 1.511, 9.292), (1.596, 0.8482, 9.224), (0.1894, -1.422, 9.843), (1.011, -0.3044, 9.84), (-1.122, -0.9957, 9.843), (-1.122, 0.3835, 9.843), (0.1894, 0.8098, 9.843)], [], [(0, 13, 12), (1, 13, 15), (0, 12, 17), (0, 17, 19), (0, 19, 16), (1, 15, 22), (2, 14, 24), (3, 18, 26), (4, 20, 28), (5, 21, 30), (1, 22, 25), (2, 24, 27), (3, 26, 29), (4, 28, 31), (5, 30, 23), (6, 32, 37), (7, 33, 39), (8, 34, 40), (9, 35, 41), (10, 36, 38), (38, 41, 11), (38, 36, 41), (36, 9, 41), (41, 40, 11), (41, 35, 40), (35, 8, 40), (40, 39, 11), (40, 34, 39), (34, 7, 39), (39, 37, 11), (39, 33, 37), (33, 6, 37), (37, 38, 11), (37, 32, 38), (32, 10, 38), (23, 36, 10), (23, 30, 36), (30, 9, 36), (31, 35, 9), (31, 28, 35), (28, 8, 35), (29, 34, 8), (29, 26, 34), (26, 7, 34), (27, 33, 7), (27, 24, 33), (24, 6, 33), (25, 32, 6), (25, 22, 32), (22, 10, 32), (30, 31, 9), (30, 21, 31), (21, 4, 31), (28, 29, 8), (28, 20, 29), (20, 3, 29), (26, 27, 7), (26, 18, 27), (18, 2, 27), (24, 25, 6), (24, 14, 25), (14, 1, 25), (22, 23, 10), (22, 15, 23), (15, 5, 23), (16, 21, 5), (16, 19, 21), (19, 4, 21), (19, 20, 4), (19, 17, 20), (17, 3, 20), (17, 18, 3), (17, 12, 18), (12, 2, 18), (15, 16, 5), (15, 13, 16), (13, 0, 16), (12, 14, 2), (12, 13, 14), (13, 1, 14)])
_uv = me_icosphere.uv_layers.new(name='UVMap')
_uv.uv.foreach_set('vector', [0.7832, 0.5776, 0.7354, 0.5774, 0.6755, 0.6128, 0.7019, 0.6381, 0.7354, 0.5774, 0.8136, 0.6199, 0.7832, 0.5776, 0.6755, 0.6128, 0.7644, 0.6415, 0.7832, 0.5776, 0.7644, 0.6415, 0.8793, 0.624, 0.7832, 0.5776, 0.8793, 0.624, 0.8613, 0.5843, 0.7019, 0.6381, 0.8136, 0.6199, 0.7542, 0.7171, 0.6, 0.6983, 0.6278, 0.6483, 0.5795, 0.77, 0.7513, 0.7472, 0.6568, 0.7125, 0.6863, 0.8384, 0.9466, 0.7173, 0.8605, 0.7236, 0.927, 0.8277, 0.9162, 0.6499, 0.9574, 0.6664, 0.969, 0.7527, 0.7019, 0.6381, 0.7542, 0.7171, 0.6394, 0.7346, 0.6, 0.6983, 0.5795, 0.77, 0.5974, 0.8096, 0.7513, 0.7472, 0.6863, 0.8384, 0.8122, 0.8453, 0.9466, 0.7173, 0.927, 0.8277, 0.9869, 0.7924, 0.9162, 0.6499, 0.969, 0.7527, 0.8801, 0.724, 0.6198, 0.8451, 0.7059, 0.8387, 0.6871, 0.9384, 0.6502, 0.9125, 0.609, 0.8959, 0.7051, 0.978, 0.8645, 0.9242, 0.7528, 0.9424, 0.831, 0.9849, 0.9664, 0.8641, 0.9386, 0.914, 0.8909, 0.9496, 0.8151, 0.8152, 0.9096, 0.8499, 0.802, 0.9208, 0.802, 0.9208, 0.8909, 0.9496, 0.7832, 0.9847, 0.802, 0.9208, 0.9096, 0.8499, 0.8909, 0.9496, 0.9096, 0.8499, 0.9664, 0.8641, 0.8909, 0.9496, 0.8909, 0.9496, 0.831, 0.9849, 0.7832, 0.9847, 0.8909, 0.9496, 0.9386, 0.914, 0.831, 0.9849, 0.9386, 0.914, 0.8645, 0.9242, 0.831, 0.9849, 0.831, 0.9849, 0.7051, 0.978, 0.7832, 0.9847, 0.831, 0.9849, 0.7528, 0.9424, 0.7051, 0.978, 0.7528, 0.9424, 0.6502, 0.9125, 0.7051, 0.978, 0.7051, 0.978, 0.6871, 0.9384, 0.7832, 0.9847, 0.7051, 0.978, 0.609, 0.8959, 0.6871, 0.9384, 0.609, 0.8959, 0.6198, 0.8451, 0.6871, 0.9384, 0.6871, 0.9384, 0.802, 0.9208, 0.7832, 0.9847, 0.6871, 0.9384, 0.7059, 0.8387, 0.802, 0.9208, 0.7059, 0.8387, 0.8151, 0.8152, 0.802, 0.9208, 0.8801, 0.724, 0.9096, 0.8499, 0.8151, 0.8152, 0.8801, 0.724, 0.969, 0.7527, 0.9096, 0.8499, 0.969, 0.7527, 0.9664, 0.8641, 0.9096, 0.8499, 0.9869, 0.7924, 0.9386, 0.914, 0.9664, 0.8641, 0.9869, 0.7924, 0.927, 0.8277, 0.9386, 0.914, 0.927, 0.8277, 0.8645, 0.9242, 0.9386, 0.914, 0.8122, 0.8453, 0.7528, 0.9424, 0.8645, 0.9242, 0.8122, 0.8453, 0.6863, 0.8384, 0.7528, 0.9424, 0.6863, 0.8384, 0.6502, 0.9125, 0.7528, 0.9424, 0.5974, 0.8096, 0.609, 0.8959, 0.6502, 0.9125, 0.5974, 0.8096, 0.5795, 0.77, 0.609, 0.8959, 0.5795, 0.77, 0.6198, 0.8451, 0.609, 0.8959, 0.6394, 0.7346, 0.7059, 0.8387, 0.6198, 0.8451, 0.6394, 0.7346, 0.7542, 0.7171, 0.7059, 0.8387, 0.7542, 0.7171, 0.8151, 0.8152, 0.7059, 0.8387, 0.969, 0.7527, 0.9869, 0.7924, 0.9664, 0.8641, 0.969, 0.7527, 0.9574, 0.6664, 0.9869, 0.7924, 0.9574, 0.6664, 0.9466, 0.7173, 0.9869, 0.7924, 0.927, 0.8277, 0.8122, 0.8453, 0.8645, 0.9242, 0.927, 0.8277, 0.8605, 0.7236, 0.8122, 0.8453, 0.8605, 0.7236, 0.7513, 0.7472, 0.8122, 0.8453, 0.6863, 0.8384, 0.5974, 0.8096, 0.6502, 0.9125, 0.6863, 0.8384, 0.6568, 0.7125, 0.5974, 0.8096, 0.6568, 0.7125, 0.6, 0.6983, 0.5974, 0.8096, 0.5795, 0.77, 0.6394, 0.7346, 0.6198, 0.8451, 0.5795, 0.77, 0.6278, 0.6483, 0.6394, 0.7346, 0.6278, 0.6483, 0.7019, 0.6381, 0.6394, 0.7346, 0.7542, 0.7171, 0.8801, 0.724, 0.8151, 0.8152, 0.7542, 0.7171, 0.8136, 0.6199, 0.8801, 0.724, 0.8136, 0.6199, 0.9162, 0.6499, 0.8801, 0.724, 0.8613, 0.5843, 0.9574, 0.6664, 0.9162, 0.6499, 0.8613, 0.5843, 0.8793, 0.624, 0.9574, 0.6664, 0.8793, 0.624, 0.9466, 0.7173, 0.9574, 0.6664, 0.8793, 0.624, 0.8605, 0.7236, 0.9466, 0.7173, 0.8793, 0.624, 0.7644, 0.6415, 0.8605, 0.7236, 0.7644, 0.6415, 0.7513, 0.7472, 0.8605, 0.7236, 0.7644, 0.6415, 0.6568, 0.7125, 0.7513, 0.7472, 0.7644, 0.6415, 0.6755, 0.6128, 0.6568, 0.7125, 0.6755, 0.6128, 0.6, 0.6983, 0.6568, 0.7125, 0.8136, 0.6199, 0.8613, 0.5843, 0.9162, 0.6499, 0.8136, 0.6199, 0.7354, 0.5774, 0.8613, 0.5843, 0.7354, 0.5774, 0.7832, 0.5776, 0.8613, 0.5843, 0.6755, 0.6128, 0.6278, 0.6483, 0.6, 0.6983, 0.6755, 0.6128, 0.7354, 0.5774, 0.6278, 0.6483, 0.7354, 0.5774, 0.7019, 0.6381, 0.6278, 0.6483])
me_icosphere.materials.append(mat_arvore)
me_icosphere.use_remesh_preserve_volume = False
me_icosphere.use_remesh_preserve_attributes = False
me_icosphere.use_mirror_vertex_groups = False
me_icosphere.update()
me_cylinder = bpy.data.meshes.new('Cylinder')
me_cylinder.from_pydata([(-0.07033, 0.1323, 0.1652), (-0.07033, 0.1323, 4.935), (0.1278, 0.05024, 0.1652), (0.1278, 0.05024, 4.935), (0.2099, -0.1479, 0.1652), (0.2099, -0.1479, 4.935), (0.1278, -0.3461, 0.1652), (0.04626, -0.3482, 5.138), (-0.07033, -0.4282, 0.1652), (-0.07289, -0.3976, 5.056), (-0.2685, -0.3461, 0.1652), (-0.15, -0.3501, 5.11), (-0.3506, -0.1479, 0.1652), (-0.2838, -0.1479, 5.132), (-0.2685, 0.05024, 0.1652), (-0.2017, 0.05024, 4.935), (-0.003501, 0.1323, 4.399), (0.1947, 0.05024, 4.399), (0.2768, -0.1479, 4.399), (0.1947, -0.3461, 4.399), (-0.003501, -0.4282, 4.399), (-0.2017, -0.3461, 4.399), (-0.2838, -0.1479, 4.262), (-0.2017, 0.05024, 4.399), (-1.338, -0.1479, 4.96), (-1.286, -0.2711, 4.838), (-1.286, -0.02478, 4.838), (-1.286, -0.2711, 4.505), (-1.338, -0.1479, 4.419), (-1.286, -0.02478, 4.505), (-2.244, -0.1479, 5.453), (-2.237, -0.2047, 5.392), (-2.237, -0.09122, 5.392), (-2.278, -0.2047, 5.245), (-2.312, -0.1479, 5.213), (-2.278, -0.09122, 5.245), (-2.619, -0.1479, 6.09), (-2.613, -0.1979, 6.037), (-2.613, -0.09799, 6.037), (-2.649, -0.1979, 5.907), (-2.678, -0.1479, 5.879), (-2.649, -0.09799, 5.907), (-0.07033, 0.1579, 4.667), (0.1278, 0.0683, 4.667), (0.2099, -0.1479, 4.667), (0.1278, -0.3642, 4.667), (-0.07033, -0.4538, 4.667), (-0.2017, -0.3642, 4.667), (-0.2017, 0.0683, 4.667), (-1.286, -0.3276, 4.671), (-1.286, 0.0454, 4.671), (-2.258, -0.2098, 5.319), (-2.258, -0.08605, 5.319), (-2.631, -0.2024, 5.972), (-2.649, -0.1479, 5.985), (-2.631, -0.09344, 5.972), (-0.3506, -0.1479, 5.783), (0.04626, -0.3482, 5.461), (0.1278, 0.05024, 5.653), (-0.07033, 0.1323, 5.653), (-0.192, -0.3482, 5.461), (-0.07289, -0.3976, 5.579), (-0.2685, 0.05024, 5.653), (0.1879, -0.1479, 5.508), (0.1879, -0.1479, 6.378), (-0.2685, 0.05024, 6.181), (-0.07033, -0.4282, 6.181), (-0.3506, -0.1479, 6.263), (0.1278, -0.3461, 6.181), (0.1278, 0.05024, 6.181), (-0.07638, 0.1166, 6.14), (-0.2685, -0.3461, 6.181), (1.242, -0.1479, 6.205), (1.191, -0.2711, 6.083), (1.191, -0.02478, 6.083), (1.191, -0.2711, 5.75), (1.242, -0.1479, 5.665), (1.191, -0.02478, 5.75), (2.149, -0.1479, 6.699), (2.141, -0.2047, 6.638), (2.141, -0.09122, 6.638), (2.183, -0.2047, 6.491), (2.216, -0.1479, 6.459), (2.183, -0.09122, 6.491), (2.523, -0.1479, 7.336), (2.517, -0.1979, 7.283), (2.517, -0.09799, 7.283), (2.553, -0.1979, 7.153), (2.583, -0.1479, 7.125), (2.553, -0.09799, 7.153), (0.1226, -0.3867, 5.872), (0.1278, 0.05024, 5.917), (1.191, -0.3276, 5.917), (1.191, 0.0454, 5.917), (2.162, -0.2098, 6.564), (2.162, -0.08605, 6.564), (2.535, -0.2024, 7.218), (2.553, -0.1479, 7.23), (2.535, -0.09344, 7.218), (-0.07033, 0.1323, 5.917), (-0.2685, -0.3461, 5.917), (-0.3506, -0.1479, 6.023), (-0.2685, 0.05024, 5.917), (-0.07033, -0.4282, 5.917), (0.1328, -0.3461, 1.324), (0.2149, -0.1479, 1.324), (-0.2636, -0.3461, 1.324), (-0.0654, -0.4282, 1.324), (0.1328, 0.05024, 1.324), (-0.2499, -0.1417, 8.214), (-0.1991, -0.01901, 8.214), (-0.07638, 0.03181, 8.214), (0.04633, -0.01901, 8.214), (0.09716, -0.1417, 8.214), (0.04633, -0.2644, 8.214), (-0.07638, -0.3153, 8.214), (-0.1991, -0.2644, 8.214), (-0.07546, -1.194, 5.328), (0.05366, -1.14, 5.2), (-0.2046, -1.14, 5.2), (0.05366, -1.14, 4.851), (-0.07546, -1.194, 4.762), (-0.1929, -1.141, 4.843), (-0.07638, -2.383, 6.085), (-0.01965, -2.375, 6.024), (-0.1331, -2.375, 6.024), (-0.01965, -2.417, 5.876), (-0.07638, -2.45, 5.845), (-0.1331, -2.417, 5.876), (-0.07637, -3.159, 6.177), (-0.02643, -3.11, 6.154), (-0.1263, -3.11, 6.154), (-0.02643, -3.019, 6.054), (-0.07637, -3.011, 6.015), (-0.1263, -3.019, 6.054), (-0.2149, -0.1007, 5.299), (-0.2926, 0.05646, 5.299), (-0.07638, 0.1385, 5.299), (0.1399, 0.05646, 5.299), (0.2294, -0.1417, 5.299), (0.05712, -0.3482, 5.299), (-0.2029, -0.3482, 5.299), (0.1007, -1.14, 5.025), (-0.2623, -1.14, 5.025), (-0.01449, -2.396, 5.95), (-0.1383, -2.396, 5.95), (-0.02187, -3.065, 6.104), (-0.07637, -3.085, 6.096), (-0.1309, -3.065, 6.104), (-0.07638, 0.07603, 6.82), (-0.2438, -0.3096, 6.818), (0.1604, -0.1421, 6.818), (-0.07638, -0.3789, 6.887), (0.09103, 0.02526, 6.818), (-0.2438, 0.02526, 6.818), (-0.3131, -0.1421, 6.818), (0.09103, -0.3096, 6.818), (-0.07638, 1.17, 6.72), (0.04678, 1.119, 6.715), (-0.1995, 1.119, 6.715), (0.04678, 1.119, 6.382), (-0.07638, 1.17, 6.369), (-0.1995, 1.119, 6.382), (-0.07638, 2.077, 7.33), (-0.01965, 2.07, 7.27), (-0.1331, 2.07, 7.27), (-0.01965, 2.111, 7.122), (-0.06384, 2.131, 7.145), (-0.1331, 2.111, 7.122), (-0.07638, 2.452, 7.967), (-0.02643, 2.445, 7.914), (-0.1263, 2.445, 7.914), (-0.02643, 2.482, 7.784), (-0.07638, 2.511, 7.756), (-0.1263, 2.482, 7.784), (0.12, 0.01406, 6.546), (-0.2559, 0.03401, 6.55), (0.06604, 1.119, 6.548), (-0.2075, 1.119, 6.548), (-0.01449, 2.091, 7.196), (-0.1383, 2.091, 7.196), (-0.02871, 2.464, 7.849), (-0.07638, 2.482, 7.862), (-0.1309, 2.464, 7.849), (-0.3303, -0.1457, 6.55), (0.1036, -0.3255, 6.55), (-0.07613, -0.3999, 6.646), (-0.2559, -0.3255, 6.55), (0.1781, -0.1457, 6.55), (-0.3457, -0.1479, 1.283), (-0.2636, 0.05024, 1.324), (-0.0654, 0.1323, 1.324), (-0.3703, 0.1323, 2.819), (-0.3703, -0.4282, 2.819), (-0.5685, -0.3461, 2.819), (-0.5685, 0.05024, 2.819), (-0.6506, -0.1479, 2.732), (-0.1721, -0.3461, 2.819), (-0.09002, -0.1479, 2.819), (-0.1721, 0.05024, 2.819), (-0.07033, -0.1479, 0.1652), (-0.07638, -0.1417, 8.214)], [], [(42, 1, 3, 43), (43, 3, 5, 44), (44, 5, 7, 45), (45, 7, 9, 46), (46, 9, 11, 47), (11, 13, 24, 25), (22, 21, 27, 28), (48, 15, 1, 42), (6, 8, 200), (195, 23, 16, 192), (196, 22, 23, 195), (194, 21, 22, 196), (193, 20, 21, 194), (197, 19, 20, 193), (198, 18, 19, 197), (199, 17, 18, 198), (192, 16, 17, 199), (101, 67, 65, 102), (100, 71, 67, 101), (25, 24, 30, 31), (49, 25, 31, 51), (23, 22, 28, 29), (13, 15, 26, 24), (48, 23, 29, 50), (47, 11, 25, 49), (34, 33, 39, 40), (30, 32, 38, 36), (29, 28, 34, 35), (24, 26, 32, 30), (28, 27, 33, 34), (50, 29, 35, 52), (53, 37, 36, 54), (54, 36, 38, 55), (52, 35, 41, 55), (51, 31, 37, 53), (31, 30, 36, 37), (35, 34, 40, 41), (33, 51, 53, 39), (32, 52, 55, 38), (40, 54, 55, 41), (39, 53, 54, 40), (26, 50, 52, 32), (21, 47, 49, 27), (15, 48, 50, 26), (27, 49, 51, 33), (23, 48, 42, 16), (20, 46, 47, 21), (19, 45, 46, 20), (18, 44, 45, 19), (17, 43, 44, 18), (16, 42, 43, 17), (99, 70, 69, 91), (103, 100, 60, 61), (102, 99, 59, 62), (68, 73, 72, 64), (63, 76, 75, 57), (73, 79, 78, 72), (92, 94, 79, 73), (58, 77, 76, 63), (64, 72, 74, 69), (91, 93, 77, 58), (90, 92, 73, 68), (82, 88, 87, 81), (78, 84, 86, 80), (77, 83, 82, 76), (72, 78, 80, 74), (76, 82, 81, 75), (93, 95, 83, 77), (96, 97, 84, 85), (97, 98, 86, 84), (95, 98, 89, 83), (94, 96, 85, 79), (79, 85, 84, 78), (83, 89, 88, 82), (81, 87, 96, 94), (80, 86, 98, 95), (88, 89, 98, 97), (87, 88, 97, 96), (74, 80, 95, 93), (57, 75, 92, 90), (69, 74, 93, 91), (75, 81, 94, 92), (65, 70, 99, 102), (66, 71, 100, 103), (59, 99, 91, 58), (60, 100, 101, 56), (57, 90, 103, 61), (56, 101, 102, 62), (135, 56, 62, 136), (136, 62, 59, 137), (137, 59, 58, 138), (138, 58, 63, 139), (139, 63, 57, 140), (57, 61, 117, 118), (9, 7, 120, 121), (141, 60, 56, 135), (111, 110, 201), (113, 114, 156, 151), (186, 152, 150, 187), (175, 153, 151, 188), (185, 156, 152, 186), (111, 112, 153, 149), (118, 117, 123, 124), (142, 118, 124, 144), (11, 9, 121, 122), (61, 60, 119, 117), (141, 11, 122, 143), (140, 57, 118, 142), (127, 126, 132, 133), (123, 125, 131, 129), (122, 121, 127, 128), (117, 119, 125, 123), (121, 120, 126, 127), (143, 122, 128, 145), (146, 130, 129, 147), (147, 129, 131, 148), (145, 128, 134, 148), (144, 124, 130, 146), (124, 123, 129, 130), (128, 127, 133, 134), (126, 144, 146, 132), (125, 145, 148, 131), (133, 147, 148, 134), (132, 146, 147, 133), (119, 143, 145, 125), (7, 140, 142, 120), (60, 141, 143, 119), (120, 142, 144, 126), (11, 141, 135, 13), (5, 139, 140, 7), (3, 138, 139, 5), (1, 137, 138, 3), (15, 136, 137, 1), (13, 135, 136, 15), (154, 110, 111, 149), (152, 115, 116, 150), (153, 112, 113, 151), (156, 114, 115, 152), (155, 109, 110, 154), (184, 155, 154, 176), (188, 185, 68, 64), (187, 184, 67, 71), (153, 158, 157, 149), (70, 161, 160, 69), (158, 164, 163, 157), (177, 179, 164, 158), (65, 162, 161, 70), (149, 157, 159, 154), (176, 178, 162, 65), (175, 177, 158, 153), (167, 173, 172, 166), (163, 169, 171, 165), (162, 168, 167, 161), (157, 163, 165, 159), (161, 167, 166, 160), (178, 180, 168, 162), (181, 182, 169, 170), (182, 183, 171, 169), (180, 183, 174, 168), (179, 181, 170, 164), (164, 170, 169, 163), (168, 174, 173, 167), (166, 172, 181, 179), (165, 171, 183, 180), (173, 174, 183, 182), (172, 173, 182, 181), (159, 165, 180, 178), (69, 160, 177, 175), (154, 159, 178, 176), (160, 166, 179, 177), (116, 109, 155, 150), (150, 155, 184, 187), (151, 156, 185, 188), (67, 184, 176, 65), (68, 185, 186, 66), (69, 175, 188, 64), (66, 186, 187, 71), (103, 90, 68, 66), (0, 191, 108, 2), (2, 108, 105, 4), (4, 105, 104, 6), (6, 104, 107, 8), (8, 107, 106, 10), (10, 106, 189, 12), (12, 189, 190, 14), (14, 190, 191, 0), (191, 192, 199, 108), (108, 199, 198, 105), (105, 198, 197, 104), (104, 197, 193, 107), (107, 193, 194, 106), (106, 194, 196, 189), (189, 196, 195, 190), (190, 195, 192, 191), (109, 116, 201), (12, 14, 200), (2, 4, 200), (8, 10, 200), (14, 0, 200), (0, 2, 200), (4, 6, 200), (10, 12, 200), (110, 109, 201), (112, 111, 201), (114, 113, 201), (116, 115, 201), (115, 114, 201), (113, 112, 201)])
_uv = me_cylinder.uv_layers.new(name='UVMap')
_uv.uv.foreach_set('vector', [0.5512, 0.1772, 0.5842, 0.1757, 0.5856, 0.2028, 0.5521, 0.2033, 0.5521, 0.2033, 0.5856, 0.2028, 0.5874, 0.2299, 0.5534, 0.2324, 0.5534, 0.2324, 0.5874, 0.2299, 0.616, 0.2609, 0.5553, 0.2614, 0.5629, 0.07306, 0.6141, 0.09761, 0.6003, 0.1094, 0.5562, 0.09757, 0.5562, 0.09757, 0.6003, 0.1094, 0.6045, 0.1211, 0.552, 0.1156, 0.3843, 0.1361, 0.4033, 0.1201, 0.5237, 0.1552, 0.5105, 0.1736, 0.3894, 0.2393, 0.3809, 0.2103, 0.4975, 0.2121, 0.5012, 0.23, 0.5505, 0.1581, 0.5836, 0.1564, 0.5842, 0.1757, 0.5512, 0.1772, 0.5601, 0.3487, 0.5571, 0.3723, 0.5275, 0.3592, 0.328, 0.1456, 0.5173, 0.1596, 0.5196, 0.1857, 0.327, 0.1698, 0.3201, 0.1218, 0.5002, 0.1327, 0.5173, 0.1596, 0.328, 0.1456, 0.331, 0.09918, 0.5204, 0.1081, 0.5002, 0.1327, 0.3201, 0.1218, 0.333, 0.07513, 0.5272, 0.08268, 0.5204, 0.1081, 0.331, 0.09918, 0.3351, 0.04993, 0.5334, 0.05733, 0.5272, 0.08268, 0.333, 0.07513, 0.3249, 0.2223, 0.5206, 0.2338, 0.5209, 0.2588, 0.3234, 0.2488, 0.326, 0.1952, 0.5207, 0.2102, 0.5206, 0.2338, 0.3249, 0.2223, 0.327, 0.1698, 0.5196, 0.1857, 0.5207, 0.2102, 0.326, 0.1952, 0.7121, 0.1157, 0.7402, 0.1123, 0.7338, 0.1395, 0.7016, 0.1423, 0.697, 0.09224, 0.7274, 0.08847, 0.7402, 0.1123, 0.7121, 0.1157, 0.5105, 0.1736, 0.5237, 0.1552, 0.6632, 0.1783, 0.6555, 0.1872, 0.5032, 0.1934, 0.5105, 0.1736, 0.6555, 0.1872, 0.6491, 0.1958, 0.3856, 0.2702, 0.3894, 0.2393, 0.5012, 0.23, 0.5022, 0.2482, 0.4033, 0.1201, 0.4048, 0.09044, 0.5178, 0.1325, 0.5237, 0.1552, 0.3947, 0.3019, 0.3856, 0.2702, 0.5022, 0.2482, 0.5127, 0.2663, 0.3851, 0.1794, 0.3843, 0.1361, 0.5105, 0.1736, 0.5032, 0.1934, 0.6435, 0.2138, 0.6432, 0.2044, 0.7506, 0.2039, 0.7491, 0.2132, 0.6632, 0.1783, 0.657, 0.1682, 0.7649, 0.1767, 0.7707, 0.1839, 0.5022, 0.2482, 0.5012, 0.23, 0.6435, 0.2138, 0.6445, 0.2231, 0.5237, 0.1552, 0.5178, 0.1325, 0.657, 0.1682, 0.6632, 0.1783, 0.5012, 0.23, 0.4975, 0.2121, 0.6432, 0.2044, 0.6435, 0.2138, 0.5127, 0.2663, 0.5022, 0.2482, 0.6445, 0.2231, 0.6509, 0.2308, 0.3636, 0.3666, 0.3716, 0.3679, 0.3763, 0.3747, 0.3633, 0.3733, 0.3633, 0.3733, 0.3763, 0.3747, 0.3693, 0.3802, 0.3612, 0.3799, 0.6509, 0.2308, 0.6445, 0.2231, 0.7506, 0.2225, 0.7575, 0.2293, 0.6491, 0.1958, 0.6555, 0.1872, 0.764, 0.1906, 0.7574, 0.1971, 0.6555, 0.1872, 0.6632, 0.1783, 0.7707, 0.1839, 0.764, 0.1906, 0.6445, 0.2231, 0.6435, 0.2138, 0.7491, 0.2132, 0.7506, 0.2225, 0.6432, 0.2044, 0.6491, 0.1958, 0.7574, 0.1971, 0.7506, 0.2039, 0.657, 0.1682, 0.6525, 0.1586, 0.7591, 0.1696, 0.7649, 0.1767, 0.3503, 0.372, 0.3633, 0.3733, 0.3612, 0.3799, 0.3532, 0.3786, 0.3555, 0.3662, 0.3636, 0.3666, 0.3633, 0.3733, 0.3503, 0.372, 0.5178, 0.1325, 0.5178, 0.1103, 0.6525, 0.1586, 0.657, 0.1682, 0.3809, 0.2103, 0.3851, 0.1794, 0.5032, 0.1934, 0.4975, 0.2121, 0.4048, 0.09044, 0.4144, 0.06565, 0.5178, 0.1103, 0.5178, 0.1325, 0.4975, 0.2121, 0.5032, 0.1934, 0.6491, 0.1958, 0.6432, 0.2044, 0.5173, 0.1596, 0.5505, 0.1581, 0.5512, 0.1772, 0.5196, 0.1857, 0.5272, 0.08268, 0.5562, 0.09757, 0.552, 0.1156, 0.5204, 0.1081, 0.5334, 0.05733, 0.5629, 0.07306, 0.5562, 0.09757, 0.5272, 0.08268, 0.5206, 0.2338, 0.5534, 0.2324, 0.5553, 0.2614, 0.5209, 0.2588, 0.5207, 0.2102, 0.5521, 0.2033, 0.5534, 0.2324, 0.5206, 0.2338, 0.5196, 0.1857, 0.5512, 0.1772, 0.5521, 0.2033, 0.5207, 0.2102, 0.7033, 0.1681, 0.7306, 0.1651, 0.7383, 0.1909, 0.7058, 0.1942, 0.6935, 0.06741, 0.697, 0.09224, 0.6418, 0.09373, 0.6532, 0.07551, 0.7016, 0.1423, 0.7033, 0.1681, 0.6712, 0.1704, 0.6693, 0.1439, 0.0299, 0.1344, 0.1501, 0.1654, 0.1581, 0.1871, 0.02777, 0.1684, 0.02994, 0.2951, 0.1446, 0.2644, 0.148, 0.2822, 0.01823, 0.3236, 0.1501, 0.1654, 0.2892, 0.1831, 0.296, 0.1914, 0.1581, 0.1871, 0.1616, 0.2964, 0.2918, 0.2422, 0.2995, 0.2484, 0.1769, 0.3105, 0.0189, 0.2651, 0.1386, 0.2474, 0.1446, 0.2644, 0.02994, 0.2951, 0.02777, 0.1684, 0.1581, 0.1871, 0.147, 0.2066, 0.01886, 0.2006, 0.01906, 0.2315, 0.1419, 0.2275, 0.1386, 0.2474, 0.0189, 0.2651, 0.05593, 0.3637, 0.1616, 0.2964, 0.1769, 0.3105, 0.07822, 0.3939, 0.2822, 0.2274, 0.3824, 0.209, 0.3853, 0.2174, 0.2844, 0.2359, 0.296, 0.1914, 0.3982, 0.1778, 0.3928, 0.1853, 0.29, 0.2006, 0.1386, 0.2474, 0.2806, 0.2186, 0.2822, 0.2274, 0.1446, 0.2644, 0.1581, 0.1871, 0.296, 0.1914, 0.29, 0.2006, 0.147, 0.2066, 0.1446, 0.2644, 0.2822, 0.2274, 0.2844, 0.2359, 0.148, 0.2822, 0.1419, 0.2275, 0.2851, 0.2097, 0.2806, 0.2186, 0.1386, 0.2474, 0.3073, 0.3777, 0.3095, 0.3711, 0.3231, 0.3724, 0.3158, 0.378, 0.3095, 0.3711, 0.3098, 0.3643, 0.3181, 0.3656, 0.3231, 0.3724, 0.2851, 0.2097, 0.3876, 0.1924, 0.3822, 0.2, 0.2806, 0.2186, 0.2918, 0.2422, 0.393, 0.2227, 0.4007, 0.228, 0.2995, 0.2484, 0.2892, 0.1831, 0.3912, 0.172, 0.3982, 0.1778, 0.296, 0.1914, 0.2806, 0.2186, 0.3822, 0.2, 0.3824, 0.209, 0.2822, 0.2274, 0.2844, 0.2359, 0.3853, 0.2174, 0.393, 0.2227, 0.2918, 0.2422, 0.29, 0.2006, 0.3928, 0.1853, 0.3876, 0.1924, 0.2851, 0.2097, 0.296, 0.3697, 0.3013, 0.364, 0.3098, 0.3643, 0.3095, 0.3711, 0.299, 0.3765, 0.296, 0.3697, 0.3095, 0.3711, 0.3073, 0.3777, 0.147, 0.2066, 0.29, 0.2006, 0.2851, 0.2097, 0.1419, 0.2275, 0.01823, 0.3236, 0.148, 0.2822, 0.1616, 0.2964, 0.05593, 0.3637, 0.01886, 0.2006, 0.147, 0.2066, 0.1419, 0.2275, 0.01906, 0.2315, 0.148, 0.2822, 0.2844, 0.2359, 0.2918, 0.2422, 0.1616, 0.2964, 0.7338, 0.1395, 0.7306, 0.1651, 0.7033, 0.1681, 0.7016, 0.1423, 0.7244, 0.06338, 0.7274, 0.08847, 0.697, 0.09224, 0.6935, 0.06741, 0.6712, 0.1704, 0.7033, 0.1681, 0.7058, 0.1942, 0.6732, 0.1969, 0.6418, 0.09373, 0.697, 0.09224, 0.7121, 0.1157, 0.6845, 0.1183, 0.6356, 0.06313, 0.684, 0.04492, 0.6935, 0.06741, 0.6532, 0.07551, 0.6845, 0.1183, 0.7121, 0.1157, 0.7016, 0.1423, 0.6693, 0.1439, 0.6261, 0.1263, 0.6845, 0.1183, 0.6693, 0.1439, 0.6269, 0.1462, 0.6269, 0.1462, 0.6693, 0.1439, 0.6712, 0.1704, 0.6285, 0.173, 0.6285, 0.173, 0.6712, 0.1704, 0.6732, 0.1969, 0.6302, 0.2003, 0.6302, 0.2003, 0.6732, 0.1969, 0.6573, 0.2242, 0.6316, 0.2258, 0.6316, 0.2258, 0.6573, 0.2242, 0.6562, 0.2552, 0.6363, 0.2576, 0.5988, 0.265, 0.6021, 0.2444, 0.7044, 0.2577, 0.6931, 0.2785, 0.613, 0.3223, 0.6059, 0.3045, 0.6854, 0.3133, 0.6883, 0.3261, 0.6215, 0.09661, 0.6418, 0.09373, 0.6845, 0.1183, 0.6261, 0.1263, 0.2978, 0.3509, 0.296, 0.3663, 0.2773, 0.3575, 0.9944, 0.1393, 0.9993, 0.1551, 0.834, 0.2104, 0.8271, 0.1889, 0.7805, 0.05881, 0.8103, 0.05639, 0.8042, 0.07988, 0.7713, 0.08368, 0.7891, 0.1785, 0.8212, 0.167, 0.8271, 0.1889, 0.7951, 0.1988, 0.7672, 0.03566, 0.8004, 0.03436, 0.8103, 0.05639, 0.7805, 0.05881, 0.9861, 0.1072, 0.9899, 0.1233, 0.8212, 0.167, 0.8164, 0.1457, 0.6931, 0.2785, 0.7044, 0.2577, 0.8852, 0.2831, 0.881, 0.2917, 0.6886, 0.2974, 0.6931, 0.2785, 0.881, 0.2917, 0.8792, 0.3011, 0.6063, 0.3321, 0.613, 0.3223, 0.6883, 0.3261, 0.6859, 0.338, 0.6021, 0.2444, 0.6027, 0.2227, 0.697, 0.2338, 0.7044, 0.2577, 0.6002, 0.3564, 0.6063, 0.3321, 0.6859, 0.338, 0.69, 0.3558, 0.6022, 0.2845, 0.5988, 0.265, 0.6931, 0.2785, 0.6886, 0.2974, 0.8797, 0.3206, 0.8773, 0.311, 0.9559, 0.3091, 0.9541, 0.3162, 0.8852, 0.2831, 0.8832, 0.2738, 0.9709, 0.2863, 0.9769, 0.294, 0.6859, 0.338, 0.6883, 0.3261, 0.8797, 0.3206, 0.8782, 0.3304, 0.7044, 0.2577, 0.697, 0.2338, 0.8832, 0.2738, 0.8852, 0.2831, 0.6883, 0.3261, 0.6854, 0.3133, 0.8773, 0.311, 0.8797, 0.3206, 0.69, 0.3558, 0.6859, 0.338, 0.8782, 0.3304, 0.881, 0.34, 0.3371, 0.3654, 0.345, 0.3667, 0.3497, 0.3735, 0.3367, 0.3722, 0.3367, 0.3722, 0.3497, 0.3735, 0.3427, 0.3791, 0.3346, 0.3788, 0.881, 0.34, 0.8782, 0.3304, 0.9568, 0.323, 0.9643, 0.3267, 0.8792, 0.3011, 0.881, 0.2917, 0.9695, 0.3002, 0.9627, 0.3046, 0.881, 0.2917, 0.8852, 0.2831, 0.9769, 0.294, 0.9695, 0.3002, 0.8782, 0.3304, 0.8797, 0.3206, 0.9541, 0.3162, 0.9568, 0.323, 0.8773, 0.311, 0.8792, 0.3011, 0.9627, 0.3046, 0.9559, 0.3091, 0.8838, 0.3494, 0.881, 0.34, 0.9643, 0.3267, 0.9717, 0.3303, 0.3236, 0.3708, 0.3367, 0.3722, 0.3346, 0.3788, 0.3267, 0.3775, 0.329, 0.365, 0.3371, 0.3654, 0.3367, 0.3722, 0.3236, 0.3708, 0.6956, 0.3759, 0.69, 0.3558, 0.881, 0.34, 0.8838, 0.3494, 0.6059, 0.3045, 0.6022, 0.2845, 0.6886, 0.2974, 0.6854, 0.3133, 0.5951, 0.3759, 0.6002, 0.3564, 0.69, 0.3558, 0.6956, 0.3759, 0.6854, 0.3133, 0.6886, 0.2974, 0.8792, 0.3011, 0.8773, 0.311, 0.5968, 0.09596, 0.6215, 0.09661, 0.6261, 0.1263, 0.6034, 0.1258, 0.5874, 0.2299, 0.6316, 0.2258, 0.6363, 0.2576, 0.616, 0.2609, 0.5856, 0.2028, 0.6302, 0.2003, 0.6316, 0.2258, 0.5874, 0.2299, 0.5842, 0.1757, 0.6285, 0.173, 0.6302, 0.2003, 0.5856, 0.2028, 0.5836, 0.1564, 0.6269, 0.1462, 0.6285, 0.173, 0.5842, 0.1757, 0.6034, 0.1258, 0.6261, 0.1263, 0.6269, 0.1462, 0.5836, 0.1564, 0.8115, 0.1245, 0.9826, 0.09102, 0.9861, 0.1072, 0.8164, 0.1457, 0.8103, 0.05639, 0.9756, 0.04192, 0.9774, 0.05833, 0.8042, 0.07988, 0.8212, 0.167, 0.9899, 0.1233, 0.9944, 0.1393, 0.8271, 0.1889, 0.8004, 0.03436, 0.9745, 0.02546, 0.9756, 0.04192, 0.8103, 0.05639, 0.8074, 0.1023, 0.9797, 0.0747, 0.9826, 0.09102, 0.8115, 0.1245, 0.7746, 0.1073, 0.8074, 0.1023, 0.8115, 0.1245, 0.7788, 0.131, 0.7951, 0.1988, 0.8025, 0.2218, 0.759, 0.237, 0.7746, 0.2051, 0.7713, 0.08368, 0.7746, 0.1073, 0.7402, 0.1123, 0.7274, 0.08847, 0.5106, 0.1406, 0.6384, 0.1717, 0.6415, 0.1876, 0.511, 0.1625, 0.5043, 0.2848, 0.6253, 0.2529, 0.6237, 0.2684, 0.5039, 0.3136, 0.6384, 0.1717, 0.772, 0.1833, 0.7788, 0.1917, 0.6415, 0.1876, 0.6362, 0.2824, 0.7694, 0.2379, 0.7764, 0.2443, 0.6496, 0.2963, 0.4927, 0.2609, 0.6184, 0.2394, 0.6253, 0.2529, 0.5043, 0.2848, 0.511, 0.1625, 0.6415, 0.1876, 0.6328, 0.2021, 0.5006, 0.1802, 0.4971, 0.2105, 0.6251, 0.2211, 0.6184, 0.2394, 0.4927, 0.2609, 0.5258, 0.3577, 0.6362, 0.2824, 0.6496, 0.2963, 0.5457, 0.3844, 0.7658, 0.2254, 0.8634, 0.2112, 0.8651, 0.2194, 0.7627, 0.2314, 0.7788, 0.1917, 0.8822, 0.1815, 0.876, 0.1887, 0.7716, 0.2009, 0.6184, 0.2394, 0.7611, 0.2177, 0.7658, 0.2254, 0.6253, 0.2529, 0.6415, 0.1876, 0.7788, 0.1917, 0.7716, 0.2009, 0.6328, 0.2021, 0.6253, 0.2529, 0.7658, 0.2254, 0.7627, 0.2314, 0.6237, 0.2684, 0.6251, 0.2211, 0.7661, 0.2093, 0.7611, 0.2177, 0.6184, 0.2394, 0.3883, 0.3808, 0.3899, 0.375, 0.4031, 0.3756, 0.3964, 0.3815, 0.3899, 0.375, 0.3898, 0.3683, 0.3979, 0.3692, 0.4031, 0.3756, 0.7661, 0.2093, 0.8701, 0.1955, 0.864, 0.2026, 0.7611, 0.2177, 0.7694, 0.2379, 0.872, 0.225, 0.879, 0.2306, 0.7764, 0.2443, 0.772, 0.1833, 0.8759, 0.1755, 0.8822, 0.1815, 0.7788, 0.1917, 0.7611, 0.2177, 0.864, 0.2026, 0.8634, 0.2112, 0.7658, 0.2254, 0.7627, 0.2314, 0.8651, 0.2194, 0.872, 0.225, 0.7694, 0.2379, 0.7716, 0.2009, 0.876, 0.1887, 0.8701, 0.1955, 0.7661, 0.2093, 0.3767, 0.3744, 0.3816, 0.3684, 0.3898, 0.3683, 0.3899, 0.375, 0.3802, 0.3807, 0.3767, 0.3744, 0.3899, 0.375, 0.3883, 0.3808, 0.6328, 0.2021, 0.7716, 0.2009, 0.7661, 0.2093, 0.6251, 0.2211, 0.5039, 0.3136, 0.6237, 0.2684, 0.6362, 0.2824, 0.5258, 0.3577, 0.5006, 0.1802, 0.6328, 0.2021, 0.6251, 0.2211, 0.4971, 0.2105, 0.6237, 0.2684, 0.7627, 0.2314, 0.7694, 0.2379, 0.6362, 0.2824, 0.9774, 0.05833, 0.9797, 0.0747, 0.8074, 0.1023, 0.8042, 0.07988, 0.8042, 0.07988, 0.8074, 0.1023, 0.7746, 0.1073, 0.7713, 0.08368, 0.8271, 0.1889, 0.834, 0.2104, 0.8025, 0.2218, 0.7951, 0.1988, 0.7402, 0.1123, 0.7746, 0.1073, 0.7788, 0.131, 0.7338, 0.1395, 0.7216, 0.03758, 0.7672, 0.03566, 0.7805, 0.05881, 0.7244, 0.06338, 0.7441, 0.1867, 0.7891, 0.1785, 0.7951, 0.1988, 0.7746, 0.2051, 0.7244, 0.06338, 0.7805, 0.05881, 0.7713, 0.08368, 0.7274, 0.08847, 0.6935, 0.06741, 0.684, 0.04492, 0.7216, 0.03758, 0.7244, 0.06338, 0.00536, 0.1525, 0.1445, 0.1641, 0.1407, 0.1893, 0.003495, 0.178, 0.003495, 0.178, 0.1407, 0.1893, 0.1383, 0.2142, 0.001582, 0.204, 0.001582, 0.204, 0.1383, 0.2142, 0.1377, 0.2394, -0.0002953, 0.2295, 0.01189, 0.02546, 0.1512, 0.02976, 0.1518, 0.05591, 0.01095, 0.05128, 0.01095, 0.05128, 0.1518, 0.05591, 0.1524, 0.08249, 0.009864, 0.07674, 0.009864, 0.07674, 0.1524, 0.08249, 0.1465, 0.11, 0.008555, 0.102, 0.008555, 0.102, 0.1465, 0.11, 0.1487, 0.138, 0.007077, 0.1272, 0.007077, 0.1272, 0.1487, 0.138, 0.1445, 0.1641, 0.00536, 0.1525, 0.1445, 0.1641, 0.327, 0.1698, 0.326, 0.1952, 0.1407, 0.1893, 0.1407, 0.1893, 0.326, 0.1952, 0.3249, 0.2223, 0.1383, 0.2142, 0.1383, 0.2142, 0.3249, 0.2223, 0.3234, 0.2488, 0.1377, 0.2394, 0.1512, 0.02976, 0.3351, 0.04993, 0.333, 0.07513, 0.1518, 0.05591, 0.1518, 0.05591, 0.333, 0.07513, 0.331, 0.09918, 0.1524, 0.08249, 0.1524, 0.08249, 0.331, 0.09918, 0.3201, 0.1218, 0.1465, 0.11, 0.1465, 0.11, 0.3201, 0.1218, 0.328, 0.1456, 0.1487, 0.138, 0.1487, 0.138, 0.328, 0.1456, 0.327, 0.1698, 0.1445, 0.1641, 0.2833, 0.3766, 0.2671, 0.3758, 0.2773, 0.3575, 0.5113, 0.3876, 0.4952, 0.3701, 0.5275, 0.3592, 0.5187, 0.3301, 0.5443, 0.3312, 0.5275, 0.3592, 0.5571, 0.3723, 0.537, 0.3884, 0.5275, 0.3592, 0.4952, 0.3701, 0.4983, 0.3462, 0.5275, 0.3592, 0.4983, 0.3462, 0.5187, 0.3301, 0.5275, 0.3592, 0.5443, 0.3312, 0.5601, 0.3487, 0.5275, 0.3592, 0.537, 0.3884, 0.5113, 0.3876, 0.5275, 0.3592, 0.296, 0.3663, 0.2833, 0.3766, 0.2773, 0.3575, 0.2877, 0.3393, 0.2978, 0.3509, 0.2773, 0.3575, 0.2587, 0.3487, 0.2715, 0.3384, 0.2773, 0.3575, 0.2671, 0.3758, 0.2569, 0.3642, 0.2773, 0.3575, 0.2569, 0.3642, 0.2587, 0.3487, 0.2773, 0.3575, 0.2715, 0.3384, 0.2877, 0.3393, 0.2773, 0.3575])
me_cylinder.materials.append(mat_arvore)
me_cylinder.use_remesh_preserve_volume = False
me_cylinder.use_remesh_preserve_attributes = False
me_cylinder.use_mirror_vertex_groups = False
me_cylinder.update()

# ---- objects
ob_folha2 = bpy.data.objects.new('folha2', me_icosphere_004)
ob_folha = bpy.data.objects.new('folha', me_icosphere_003)
ob_folhinha2 = bpy.data.objects.new('folhinha2', me_icosphere_002)
ob_folhinha = bpy.data.objects.new('folhinha', me_icosphere_001)
ob_folha_principal = bpy.data.objects.new('folha principal', me_icosphere)
ob_tronco = bpy.data.objects.new('tronco', me_cylinder)

# ---- transforms, parenting, visibility, modifiers, constraints
ob_folha2.location = (0.0, 0.0, 0.0)
ob_folha2.lineart.crease_threshold = 0.0
ob_folha.location = (0.0, 0.0, 0.0)
ob_folha.lineart.crease_threshold = 0.0
ob_folhinha2.location = (0.0, 0.0, 0.0)
ob_folhinha2.lineart.crease_threshold = 0.0
ob_folhinha.location = (0.0, 0.0, 0.0)
ob_folhinha.lineart.crease_threshold = 0.0
ob_folha_principal.location = (0.0, 0.0, 0.0)
ob_folha_principal.lineart.crease_threshold = 0.0
ob_tronco.location = (0.0, 0.0, 0.0)
ob_tronco.lineart.crease_threshold = 0.0

# ---- collection membership
col_collection_1.objects.link(ob_folha2)
col_collection_1.objects.link(ob_folha)
col_collection_1.objects.link(ob_folhinha2)
col_collection_1.objects.link(ob_folhinha)
col_collection_1.objects.link(ob_folha_principal)
col_collection_1.objects.link(ob_tronco)

# ---- scene / render settings (as saved in the file)
scene.frame_start = 1; scene.frame_end = 250; scene.frame_set(1)
scene.render.engine = 'BLENDER_EEVEE_NEXT'
scene.render.resolution_percentage = 50
scene.render.dither_intensity = 0.0
scene.cycles.use_denoising = False
scene.cycles.samples = 128
scene.cycles.sampling_pattern = 'TABULATED_SOBOL'
scene.cycles.use_adaptive_sampling = False
scene.cycles.use_light_tree = False
scene.cycles.blur_glossy = 0.0
scene.cycles.sample_clamp_indirect = 0.0
scene.view_settings.view_transform = 'Standard'
bpy.context.view_layer.update()

# ---- added for rendering (the .blend has no active camera and no usable light): camera, sun
cam_auto = bpy.data.cameras.new('AutoCamera')
cam_auto.lens = 50.0
cam_auto.sensor_width = 36.0
cam_auto.clip_end = 1000.0
ob_auto_camera = bpy.data.objects.new('AutoCamera', cam_auto)
scene.collection.objects.link(ob_auto_camera)
ob_auto_camera.location = (15.1799, -17.7512, 16.7664)
ob_auto_camera.rotation_euler = (1.09748, -7.21219e-08, 0.694738)
scene.camera = ob_auto_camera
light_auto_sun = bpy.data.lights.new('AutoSun', 'SUN')
light_auto_sun.energy = 3.0
light_auto_sun.angle = 0.0523599
ob_auto_sun = bpy.data.objects.new('AutoSun', light_auto_sun)
scene.collection.objects.link(ob_auto_sun)
ob_auto_sun.rotation_euler = (0.872665, 0.174533, 0.523599)
bpy.context.view_layer.update()
